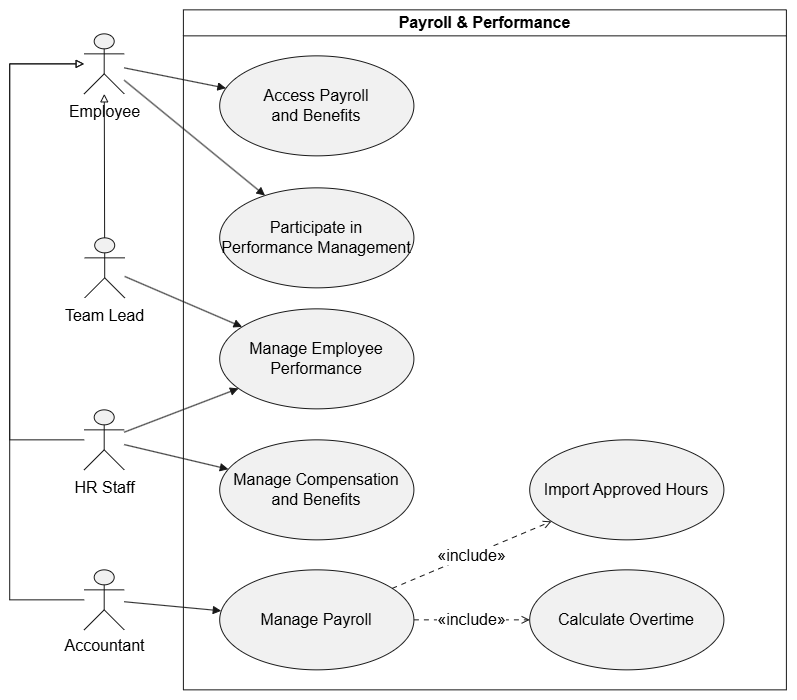

The diagram above was exported from draw.io. Its source (the exported page's mxGraphModel, read from the mxfile embedded in the PNG):
<mxGraphModel dx="1332" dy="1880" grid="1" gridSize="10" guides="1" tooltips="1" connect="1" arrows="1" fold="1" page="1" pageScale="1" pageWidth="850" pageHeight="1100" math="0" shadow="0">
  <root>
    <mxCell id="0" />
    <mxCell id="1" parent="0" />
    <UserObject label="" plantUmlData="{&#10;  &quot;data&quot;: &quot;@startuml\n!theme plain\nleft to right direction\n\ntitle Payroll &amp; Performance\n\nskinparam shadowing false\nskinparam actorStyle awesome\nskinparam linetype ortho\n\nskinparam usecase {\n  BackgroundColor #EEFDF8\n  BorderColor #287D67\n  ArrowColor #287D67\n}\n\nactor Employee\nactor \&quot;Team Lead\&quot; as TeamLead\nactor \&quot;HR Staff\&quot; as HR\nactor Accountant\n\nTeamLead -|&gt; Employee\nHR -|&gt; Employee\nAccountant -|&gt; Employee\n\nrectangle \&quot;Payroll &amp; Performance\&quot; {\n  usecase \&quot;Access Payroll\\nand Benefits\&quot; as PAY_Access\n\n  usecase \&quot;Participate in\\nPerformance Management\&quot; as PAY_Participate\n\n  usecase \&quot;Manage Payroll\&quot; as PAY_Payroll\n  usecase \&quot;Import Approved Hours\&quot; as PAY_ImportHours\n  usecase \&quot;Calculate Overtime\&quot; as PAY_Overtime\n\n  usecase \&quot;Manage Compensation\\nand Benefits\&quot; as PAY_Compensation\n\n  usecase \&quot;Manage Employee\\nPerformance\&quot; as PAY_Performance\n}\n\nEmployee --&gt; PAY_Access\nEmployee --&gt; PAY_Participate\n\nTeamLead --&gt; PAY_Performance\n\nHR --&gt; PAY_Compensation\nHR --&gt; PAY_Performance\n\nAccountant --&gt; PAY_Payroll\n\nPAY_Payroll ..&gt; PAY_ImportHours : &lt;&lt;include&gt;&gt;\nPAY_Payroll ..&gt; PAY_Overtime : &lt;&lt;include&gt;&gt;\n\n@enduml&quot;,&#10;  &quot;config&quot;: null&#10;}" id="2">
      <mxCell connectable="0" parent="1" style="group;transparentBounds=1;editIcon=1;lockedGroup=0;groupPadding=10;fontSize=16;" vertex="1">
        <mxGeometry height="1530" width="796.7" as="geometry" />
      </mxCell>
    </UserObject>
    <UserObject label="" plantUmlId="actor_0" plantUmlBaseStyle="shape=umlActor;html=1;fillColor=#F1F1F1;strokeColor=#181818;fontColor=#000000;fontSize=12;" plantUmlBaseValue="" id="3">
      <mxCell parent="2" style="shape=umlActor;html=1;fillColor=#F1F1F1;strokeColor=#181818;fontColor=#000000;fontSize=16;" vertex="1">
        <mxGeometry height="60" width="40" x="84.49999999999999" y="864" as="geometry" />
      </mxCell>
    </UserObject>
    <UserObject label="Employee" plantUmlId="actorlbl_1" plantUmlBaseStyle="text;html=1;align=center;verticalAlign=top;fontColor=#000000;fontSize=12;" plantUmlBaseValue="Employee" id="4">
      <mxCell parent="2" style="text;html=1;align=center;verticalAlign=top;fontColor=#000000;fontSize=16;" vertex="1">
        <mxGeometry height="16" width="71" x="68.99999999999999" y="926" as="geometry" />
      </mxCell>
    </UserObject>
    <UserObject label="" plantUmlId="actor_2" plantUmlBaseStyle="shape=umlActor;html=1;fillColor=#F1F1F1;strokeColor=#181818;fontColor=#000000;fontSize=12;" plantUmlBaseValue="" id="5">
      <mxCell parent="2" style="shape=umlActor;html=1;fillColor=#F1F1F1;strokeColor=#181818;fontColor=#000000;fontSize=16;" vertex="1">
        <mxGeometry height="60" width="40" x="85.00000000000001" y="1068" as="geometry" />
      </mxCell>
    </UserObject>
    <UserObject label="Team Lead" plantUmlId="actorlbl_3" plantUmlBaseStyle="text;html=1;align=center;verticalAlign=top;fontColor=#000000;fontSize=12;" plantUmlBaseValue="Team Lead" id="6">
      <mxCell parent="2" style="text;html=1;align=center;verticalAlign=top;fontColor=#000000;fontSize=16;" vertex="1">
        <mxGeometry height="16" width="78" x="66.00000000000001" y="1130" as="geometry" />
      </mxCell>
    </UserObject>
    <UserObject label="" plantUmlId="actor_4" plantUmlBaseStyle="shape=umlActor;html=1;fillColor=#F1F1F1;strokeColor=#181818;fontColor=#000000;fontSize=12;" plantUmlBaseValue="" id="7">
      <mxCell parent="2" style="shape=umlActor;html=1;fillColor=#F1F1F1;strokeColor=#181818;fontColor=#000000;fontSize=16;" vertex="1">
        <mxGeometry height="60" width="40" x="84.5" y="1240" as="geometry" />
      </mxCell>
    </UserObject>
    <UserObject label="HR Staff" plantUmlId="actorlbl_5" plantUmlBaseStyle="text;html=1;align=center;verticalAlign=top;fontColor=#000000;fontSize=12;" plantUmlBaseValue="HR Staff" id="8">
      <mxCell parent="2" style="text;html=1;align=center;verticalAlign=top;fontColor=#000000;fontSize=16;" vertex="1">
        <mxGeometry height="16" width="56" x="76.5" y="1302" as="geometry" />
      </mxCell>
    </UserObject>
    <UserObject label="" plantUmlId="actor_6" plantUmlBaseStyle="shape=umlActor;html=1;fillColor=#F1F1F1;strokeColor=#181818;fontColor=#000000;fontSize=12;" plantUmlBaseValue="" id="9">
      <mxCell parent="2" style="shape=umlActor;html=1;fillColor=#F1F1F1;strokeColor=#181818;fontColor=#000000;fontSize=16;" vertex="1">
        <mxGeometry height="60" width="40" x="84.5" y="1400" as="geometry" />
      </mxCell>
    </UserObject>
    <UserObject label="Accountant" plantUmlId="actorlbl_7" plantUmlBaseStyle="text;html=1;align=center;verticalAlign=top;fontColor=#000000;fontSize=12;" plantUmlBaseValue="Accountant" id="10">
      <mxCell parent="2" style="text;html=1;align=center;verticalAlign=top;fontColor=#000000;fontSize=16;" vertex="1">
        <mxGeometry height="16" width="79" x="65" y="1460" as="geometry" />
      </mxCell>
    </UserObject>
    <UserObject label="Payroll &amp; Performance" plantUmlId="rect_8" plantUmlBaseStyle="swimlane;collapsible=0;startSize=26;fillColor=none;strokeColor=#181818;fontColor=#000000;fontSize=13;fontStyle=1;whiteSpace=wrap;" plantUmlBaseValue="Payroll &amp; Performance" id="11">
      <mxCell parent="2" style="swimlane;collapsible=0;startSize=26;fillColor=none;strokeColor=#181818;fontColor=#000000;fontSize=16;fontStyle=1;whiteSpace=wrap;" vertex="1">
        <mxGeometry height="680" width="603" x="183.7" y="840" as="geometry" />
      </mxCell>
    </UserObject>
    <UserObject label="Access Payroll&#10;and Benefits" plantUmlId="uc_9" plantUmlBaseStyle="ellipse;fillColor=#F1F1F1;strokeColor=#181818;whiteSpace=wrap;fontColor=#000000;fontSize=12;" plantUmlBaseValue="Access Payroll&#10;and Benefits" id="12">
      <mxCell parent="11" style="ellipse;fillColor=#F1F1F1;strokeColor=#181818;whiteSpace=wrap;fontColor=#000000;fontSize=16;" vertex="1">
        <mxGeometry height="100" width="194.2" x="36.3" y="46" as="geometry" />
      </mxCell>
    </UserObject>
    <UserObject label="Participate in&#10;Performance Management" plantUmlId="uc_10" plantUmlBaseStyle="ellipse;fillColor=#F1F1F1;strokeColor=#181818;whiteSpace=wrap;fontColor=#000000;fontSize=12;" plantUmlBaseValue="Participate in&#10;Performance Management" id="13">
      <mxCell parent="11" style="ellipse;fillColor=#F1F1F1;strokeColor=#181818;whiteSpace=wrap;fontColor=#000000;fontSize=16;" vertex="1">
        <mxGeometry height="100" width="194.2" x="36.3" y="178" as="geometry" />
      </mxCell>
    </UserObject>
    <UserObject label="Manage Employee&#10;Performance" plantUmlId="uc_11" plantUmlBaseStyle="ellipse;fillColor=#F1F1F1;strokeColor=#181818;whiteSpace=wrap;fontColor=#000000;fontSize=12;" plantUmlBaseValue="Manage Employee&#10;Performance" id="14">
      <mxCell parent="11" style="ellipse;fillColor=#F1F1F1;strokeColor=#181818;whiteSpace=wrap;fontColor=#000000;fontSize=16;" vertex="1">
        <mxGeometry height="100" width="194.2" x="36.3" y="299" as="geometry" />
      </mxCell>
    </UserObject>
    <UserObject label="Manage Compensation&#10;and Benefits" plantUmlId="uc_12" plantUmlBaseStyle="ellipse;fillColor=#F1F1F1;strokeColor=#181818;whiteSpace=wrap;fontColor=#000000;fontSize=12;" plantUmlBaseValue="Manage Compensation&#10;and Benefits" id="15">
      <mxCell parent="11" style="ellipse;fillColor=#F1F1F1;strokeColor=#181818;whiteSpace=wrap;fontColor=#000000;fontSize=16;" vertex="1">
        <mxGeometry height="100" width="194.2" x="36.3" y="430" as="geometry" />
      </mxCell>
    </UserObject>
    <UserObject label="Manage Payroll" plantUmlId="uc_13" plantUmlBaseStyle="ellipse;fillColor=#F1F1F1;strokeColor=#181818;whiteSpace=wrap;fontColor=#000000;fontSize=12;" plantUmlBaseValue="Manage Payroll" id="16">
      <mxCell parent="11" style="ellipse;fillColor=#F1F1F1;strokeColor=#181818;whiteSpace=wrap;fontColor=#000000;fontSize=16;" vertex="1">
        <mxGeometry height="100" width="194.2" x="36.3" y="560" as="geometry" />
      </mxCell>
    </UserObject>
    <UserObject label="Import Approved Hours" plantUmlId="uc_14" plantUmlBaseStyle="ellipse;fillColor=#F1F1F1;strokeColor=#181818;whiteSpace=wrap;fontColor=#000000;fontSize=12;" plantUmlBaseValue="Import Approved Hours" id="17">
      <mxCell parent="11" style="ellipse;fillColor=#F1F1F1;strokeColor=#181818;whiteSpace=wrap;fontColor=#000000;fontSize=16;" vertex="1">
        <mxGeometry height="100" width="194.2" x="346.3" y="430" as="geometry" />
      </mxCell>
    </UserObject>
    <UserObject label="Calculate Overtime" plantUmlId="uc_15" plantUmlBaseStyle="ellipse;fillColor=#F1F1F1;strokeColor=#181818;whiteSpace=wrap;fontColor=#000000;fontSize=12;" plantUmlBaseValue="Calculate Overtime" id="18">
      <mxCell parent="11" style="ellipse;fillColor=#F1F1F1;strokeColor=#181818;whiteSpace=wrap;fontColor=#000000;fontSize=16;" vertex="1">
        <mxGeometry height="100" width="194.2" x="346.3" y="560" as="geometry" />
      </mxCell>
    </UserObject>
    <UserObject label="«include»" plantUmlId="rel_25" plantUmlBaseStyle="endArrow=open;dashed=1;dashPattern=5 5;strokeColor=#181818;fontColor=#000000;fontSize=11;edgeStyle=none;rounded=0;html=1;" plantUmlBaseValue="«include»" id="28">
      <mxCell edge="1" parent="11" source="16" style="endArrow=open;dashed=1;dashPattern=5 5;strokeColor=#181818;fontColor=#000000;fontSize=16;edgeStyle=none;rounded=0;html=1;" target="17">
        <mxGeometry relative="1" as="geometry" />
      </mxCell>
    </UserObject>
    <UserObject label="«include»" plantUmlId="rel_26" plantUmlBaseStyle="endArrow=open;dashed=1;dashPattern=5 5;strokeColor=#181818;fontColor=#000000;fontSize=11;edgeStyle=none;rounded=0;html=1;" plantUmlBaseValue="«include»" id="29">
      <mxCell edge="1" parent="11" source="16" style="endArrow=open;dashed=1;dashPattern=5 5;strokeColor=#181818;fontColor=#000000;fontSize=16;edgeStyle=none;rounded=0;html=1;" target="18">
        <mxGeometry relative="1" as="geometry" />
      </mxCell>
    </UserObject>
    <UserObject label="" plantUmlId="rel_16" plantUmlBaseStyle="endArrow=block;endFill=0;strokeColor=#181818;fontColor=#000000;fontSize=11;edgeStyle=none;rounded=0;html=1;" plantUmlBaseValue="" id="19">
      <mxCell edge="1" parent="2" source="5" style="endArrow=block;endFill=0;strokeColor=#181818;fontColor=#000000;fontSize=16;edgeStyle=none;rounded=0;html=1;" target="3">
        <mxGeometry relative="1" as="geometry">
          <Array as="points" />
        </mxGeometry>
      </mxCell>
    </UserObject>
    <UserObject label="" plantUmlId="rel_17" plantUmlBaseStyle="endArrow=block;endFill=0;strokeColor=#181818;fontColor=#000000;fontSize=11;edgeStyle=none;rounded=0;html=1;" plantUmlBaseValue="" id="20">
      <mxCell edge="1" parent="2" source="7" style="endArrow=block;endFill=0;strokeColor=#181818;fontColor=#000000;fontSize=16;edgeStyle=none;rounded=0;html=1;" target="3">
        <mxGeometry relative="1" as="geometry">
          <Array as="points">
            <mxPoint x="10" y="1270" />
            <mxPoint x="10" y="894" />
          </Array>
        </mxGeometry>
      </mxCell>
    </UserObject>
    <UserObject label="" plantUmlId="rel_18" plantUmlBaseStyle="endArrow=block;endFill=0;strokeColor=#181818;fontColor=#000000;fontSize=11;edgeStyle=none;rounded=0;html=1;" plantUmlBaseValue="" id="21">
      <mxCell edge="1" parent="2" source="9" style="endArrow=block;endFill=0;strokeColor=#181818;fontColor=#000000;fontSize=16;edgeStyle=none;rounded=0;html=1;" target="3">
        <mxGeometry relative="1" as="geometry">
          <Array as="points">
            <mxPoint x="10" y="1430" />
            <mxPoint x="10" y="894" />
          </Array>
        </mxGeometry>
      </mxCell>
    </UserObject>
    <UserObject label="" plantUmlId="rel_19" plantUmlBaseStyle="endArrow=block;endFill=1;strokeColor=#181818;fontColor=#000000;fontSize=11;edgeStyle=none;rounded=0;html=1;" plantUmlBaseValue="" id="22">
      <mxCell edge="1" parent="2" source="3" style="endArrow=block;endFill=1;strokeColor=#181818;fontColor=#000000;fontSize=16;edgeStyle=none;rounded=0;html=1;" target="12">
        <mxGeometry relative="1" as="geometry" />
      </mxCell>
    </UserObject>
    <UserObject label="" plantUmlId="rel_20" plantUmlBaseStyle="endArrow=block;endFill=1;strokeColor=#181818;fontColor=#000000;fontSize=11;edgeStyle=none;rounded=0;html=1;" plantUmlBaseValue="" id="23">
      <mxCell edge="1" parent="2" source="3" style="endArrow=block;endFill=1;strokeColor=#181818;fontColor=#000000;fontSize=16;edgeStyle=none;rounded=0;html=1;" target="13">
        <mxGeometry relative="1" as="geometry" />
      </mxCell>
    </UserObject>
    <UserObject label="" plantUmlId="rel_21" plantUmlBaseStyle="endArrow=block;endFill=1;strokeColor=#181818;fontColor=#000000;fontSize=11;edgeStyle=none;rounded=0;html=1;" plantUmlBaseValue="" id="24">
      <mxCell edge="1" parent="2" source="5" style="endArrow=block;endFill=1;strokeColor=#181818;fontColor=#000000;fontSize=16;edgeStyle=none;rounded=0;html=1;" target="14">
        <mxGeometry relative="1" as="geometry" />
      </mxCell>
    </UserObject>
    <UserObject label="" plantUmlId="rel_22" plantUmlBaseStyle="endArrow=block;endFill=1;strokeColor=#181818;fontColor=#000000;fontSize=11;edgeStyle=none;rounded=0;html=1;" plantUmlBaseValue="" id="25">
      <mxCell edge="1" parent="2" source="7" style="endArrow=block;endFill=1;strokeColor=#181818;fontColor=#000000;fontSize=16;edgeStyle=none;rounded=0;html=1;" target="15">
        <mxGeometry relative="1" as="geometry" />
      </mxCell>
    </UserObject>
    <UserObject label="" plantUmlId="rel_23" plantUmlBaseStyle="endArrow=block;endFill=1;strokeColor=#181818;fontColor=#000000;fontSize=11;edgeStyle=none;rounded=0;html=1;" plantUmlBaseValue="" id="26">
      <mxCell edge="1" parent="2" source="7" style="endArrow=block;endFill=1;strokeColor=#181818;fontColor=#000000;fontSize=16;edgeStyle=none;rounded=0;html=1;" target="14">
        <mxGeometry relative="1" as="geometry" />
      </mxCell>
    </UserObject>
    <UserObject label="" plantUmlId="rel_24" plantUmlBaseStyle="endArrow=block;endFill=1;strokeColor=#181818;fontColor=#000000;fontSize=11;edgeStyle=none;rounded=0;html=1;" plantUmlBaseValue="" id="27">
      <mxCell edge="1" parent="2" source="9" style="endArrow=block;endFill=1;strokeColor=#181818;fontColor=#000000;fontSize=16;edgeStyle=none;rounded=0;html=1;" target="16">
        <mxGeometry relative="1" as="geometry" />
      </mxCell>
    </UserObject>
  </root>
</mxGraphModel>